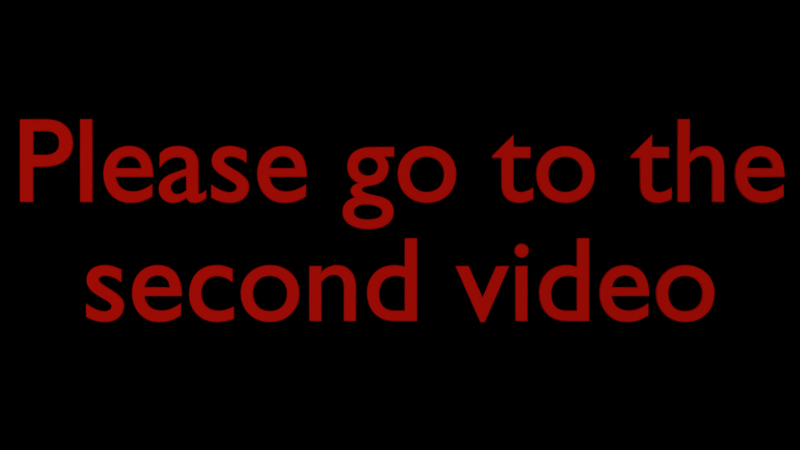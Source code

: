 # Source: section3.1.blend  (saved by Blender 2.79.0; exported with 4.5.12 LTS)
import bpy
from mathutils import Matrix  # noqa: F401  (used for matrix-valued properties, if any)

bpy.ops.wm.read_factory_settings(use_empty=True)
scene = bpy.context.scene
scene.name = 'transition'

# ---- collections
col_collection_1_001 = bpy.data.collections.new('Collection 1.001'); scene.collection.children.link(col_collection_1_001)

# ---- materials (node trees are filled in below, after node groups)
mat_domain = bpy.data.materials.new('domain')
mat_domain.alpha_threshold = 0.0
mat_domain.use_transparent_shadow = False
mat_domain.diffuse_color = (0.8019, 0.009009, 0.003674, 1.0)
mat_domain.roughness = 0.5
mat_domain.specular_intensity = 0.1205

# ---- material node trees

# ---- cameras
cam_camera_001 = bpy.data.cameras.new('Camera.001')
cam_camera_001.clip_end = 100.0
cam_camera_001.lens = 35.0
cam_camera_001.sensor_width = 32.0
cam_camera_001.sensor_height = 18.0
cam_camera_001.display_size = 2.0
cam_camera_001.dof.focus_distance = 0.0
cam_camera_001.dof.aperture_fstop = 128.0
cam_camera_001.dof.aperture_blades = 6

# ---- lights
light_trilamp_key = bpy.data.lights.new('TriLamp-Key', 'SUN')
light_trilamp_key.transmission_factor = 0.0
light_trilamp_key.angle = 0.1993
light_trilamp_key.energy = 1.0
light_trilamp_key.shadow_buffer_clip_start = 0.5
light_trilamp_key.shadow_soft_size = 0.1
light_trilamp_key.shadow_cascade_max_distance = 1000.0
light_trilamp_fill = bpy.data.lights.new('TriLamp-Fill', 'POINT')
light_trilamp_fill.transmission_factor = 0.0
light_trilamp_fill.energy = 100.0
light_trilamp_fill.shadow_buffer_clip_start = 0.5
light_trilamp_fill.shadow_soft_size = 0.1
light_trilamp_fill.shadow_maximum_resolution = 0.006
light_trilamp_fill.use_absolute_resolution = True
light_trilamp_back = bpy.data.lights.new('TriLamp-Back', 'POINT')
light_trilamp_back.transmission_factor = 0.0
light_trilamp_back.energy = 100.0
light_trilamp_back.shadow_buffer_clip_start = 0.5
light_trilamp_back.shadow_soft_size = 0.1
light_trilamp_back.shadow_maximum_resolution = 0.006
light_trilamp_back.use_absolute_resolution = True

# ---- curves / text
txt_text_009 = bpy.data.curves.new('Text.009', 'FONT')
txt_text_009.dimensions = '2D'
txt_text_009.body = 'Please go to the\nsecond video'
txt_text_009.materials.append(mat_domain)
txt_text_009.use_path_clamp = True
txt_text_009.bevel_resolution = 0
txt_text_009.extrude = 0.005
txt_text_009.bevel_depth = 0.005
txt_text_009.align_x = 'CENTER'
txt_text_009.align_y = 'CENTER'
txt_text_009.size = 0.68

# ---- objects
ob_camera_001 = bpy.data.objects.new('Camera.001', cam_camera_001)
ob_text_012 = bpy.data.objects.new('Text.012', txt_text_009)
ob_trilamp_key = bpy.data.objects.new('TriLamp-Key', light_trilamp_key)
ob_trilamp_fill = bpy.data.objects.new('TriLamp-Fill', light_trilamp_fill)
ob_trilamp_back = bpy.data.objects.new('TriLamp-Back', light_trilamp_back)

# ---- transforms, parenting, visibility, modifiers, constraints
ob_camera_001.location = (0.0, 0.0, 5.0)
ob_camera_001.lineart.crease_threshold = 0.0
ob_text_012.location = (0.0, 0.0, 0.0)
ob_text_012.lineart.crease_threshold = 0.0
ob_trilamp_key.location = (3.122, 0.0, 9.209)
ob_trilamp_key.lineart.crease_threshold = 0.0
_c = ob_trilamp_key.constraints.new('TRACK_TO'); _c.name = 'Track To'
_c.target = ob_text_012
ob_trilamp_fill.location = (-3.041, 0.0, 5.0)
ob_trilamp_fill.lineart.crease_threshold = 0.0
_c = ob_trilamp_fill.constraints.new('TRACK_TO'); _c.name = 'Track To'
_c.target = ob_text_012
ob_trilamp_back.location = (0.0, 0.0, 10.11)
ob_trilamp_back.lineart.crease_threshold = 0.0
_c = ob_trilamp_back.constraints.new('TRACK_TO'); _c.name = 'Track To'
_c.target = ob_text_012

# ---- collection membership
col_collection_1_001.objects.link(ob_camera_001)
col_collection_1_001.objects.link(ob_text_012)
col_collection_1_001.objects.link(ob_trilamp_key)
col_collection_1_001.objects.link(ob_trilamp_fill)
col_collection_1_001.objects.link(ob_trilamp_back)

# ---- scene / render settings (as saved in the file)
scene.camera = ob_camera_001
scene.frame_start = 27224; scene.frame_end = 76238; scene.frame_set(76238)
scene.render.engine = 'BLENDER_EEVEE_NEXT'
scene.render.image_settings.file_format = 'FFMPEG'
scene.render.image_settings.exr_codec = 'NONE'
scene.render.resolution_percentage = 50
scene.render.fps = 6
scene.render.fps_base = 0.1
scene.render.dither_intensity = 0.0
scene.render.simplify_subdivision_render = 0
scene.render.simplify_child_particles_render = 0.0
scene.cycles.use_denoising = False
scene.cycles.samples = 128
scene.cycles.sampling_pattern = 'TABULATED_SOBOL'
scene.cycles.use_adaptive_sampling = False
scene.cycles.use_light_tree = False
scene.cycles.blur_glossy = 0.0
scene.cycles.sample_clamp_indirect = 0.0
scene.view_settings.view_transform = 'Standard'
bpy.context.view_layer.update()
